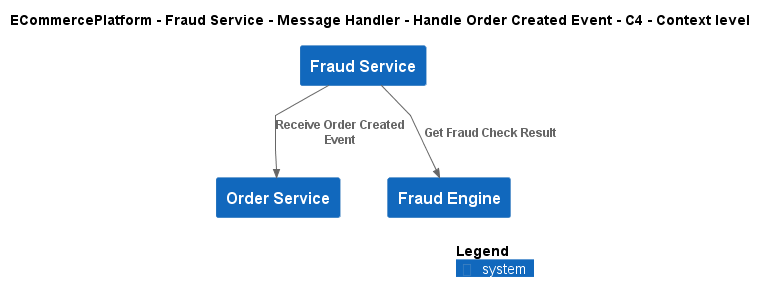

The diagram above was rendered by PlantUML. Its source (embedded in the PNG):
@startuml
!include ..\..\..\..\..\..\..\.c4s\C4_Context.puml

AddElementTag("c4interflow:lifecycle:new", $bgColor=green, $fontColor=#ffffff, $borderColor=green, $shadowing="False")
AddElementTag("c4interflow:lifecycle:changed", $bgColor=orange, $fontColor=#ffffff, $borderColor=orange, $shadowing="False")
AddElementTag("c4interflow:lifecycle:removed", $bgColor=red, $fontColor=#ffffff, $borderColor=red, $shadowing="False")

AddRelTag("c4interflow:lifecycle:new", $textColor=green, $lineColor=green)
AddRelTag("c4interflow:lifecycle:changed", $textColor=orange, $lineColor=orange)
AddRelTag("c4interflow:lifecycle:removed", $textColor=red, $lineColor=red)

SHOW_PERSON_PORTRAIT()
LAYOUT_TOP_DOWN()

skinparam linetype polyline

title ECommercePlatform - Fraud Service - Message Handler - Handle Order Created Event - C4 - Context level

System(ECommercePlatform.SoftwareSystems.FraudService, "Fraud Service", "")
System(ECommercePlatform.SoftwareSystems.OrderService, "Order Service", "")
System(ECommercePlatform.SoftwareSystems.FraudEngine, "Fraud Engine", "")

Rel(ECommercePlatform.SoftwareSystems.FraudService, ECommercePlatform.SoftwareSystems.OrderService, "Receive Order Created Event")
Rel(ECommercePlatform.SoftwareSystems.FraudService, ECommercePlatform.SoftwareSystems.FraudEngine, "Get Fraud Check Result")


SHOW_LEGEND()
@enduml